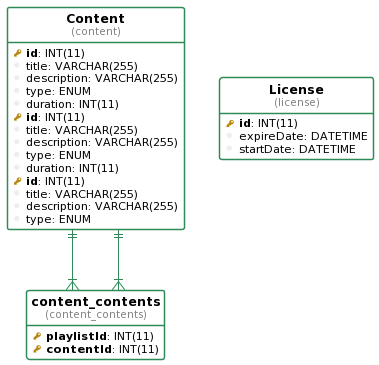

The diagram above was rendered by PlantUML. Its source (embedded in the PNG):
@startuml
!define table(ename, dbname) entity "<b>ename</b>\n<font size=10 color=gray>(dbname)</font>"

!define pkey(x) {field} <b><color:DarkGoldenRod><&key></color> x</b>
!define fkey(x) {field} <color:#AAAAAA><&key></color> x
!define column(x) {field} <color:#EFEFEF><&media-record></color> x

hide stereotypes
hide methods
hide circle

top to bottom direction

skinparam roundcorner 5
skinparam linetype ortho
skinparam shadowing false
skinparam handwritten false

skinparam class {
    BackgroundColor white
    ArrowColor seagreen
    BorderColor seagreen
}


table( Content, content ) as content {
  pkey( id ): INT(11) 
  column( title ): VARCHAR(255) 
  column( description ): VARCHAR(255) 
  column( type ): ENUM 
  column( duration ): INT(11) 
}

table( Movie, content ) as content {
  pkey( id ): INT(11) 
  column( title ): VARCHAR(255) 
  column( description ): VARCHAR(255) 
  column( type ): ENUM 
  column( duration ): INT(11) 
}

table( Playlist, content ) as content {
  pkey( id ): INT(11) 
  column( title ): VARCHAR(255) 
  column( description ): VARCHAR(255) 
  column( type ): ENUM 
}

table( License, license ) as license {
  pkey( id ): INT(11) 
  column( expireDate ): DATETIME 
  column( startDate ): DATETIME 
}

table( content_contents, content_contents ) as content_contents {
  pkey( playlistId ): INT(11) 
  pkey( contentId ): INT(11) 
}

"content" ||--|{ "content_contents"
"content" ||--|{ "content_contents"
@enduml